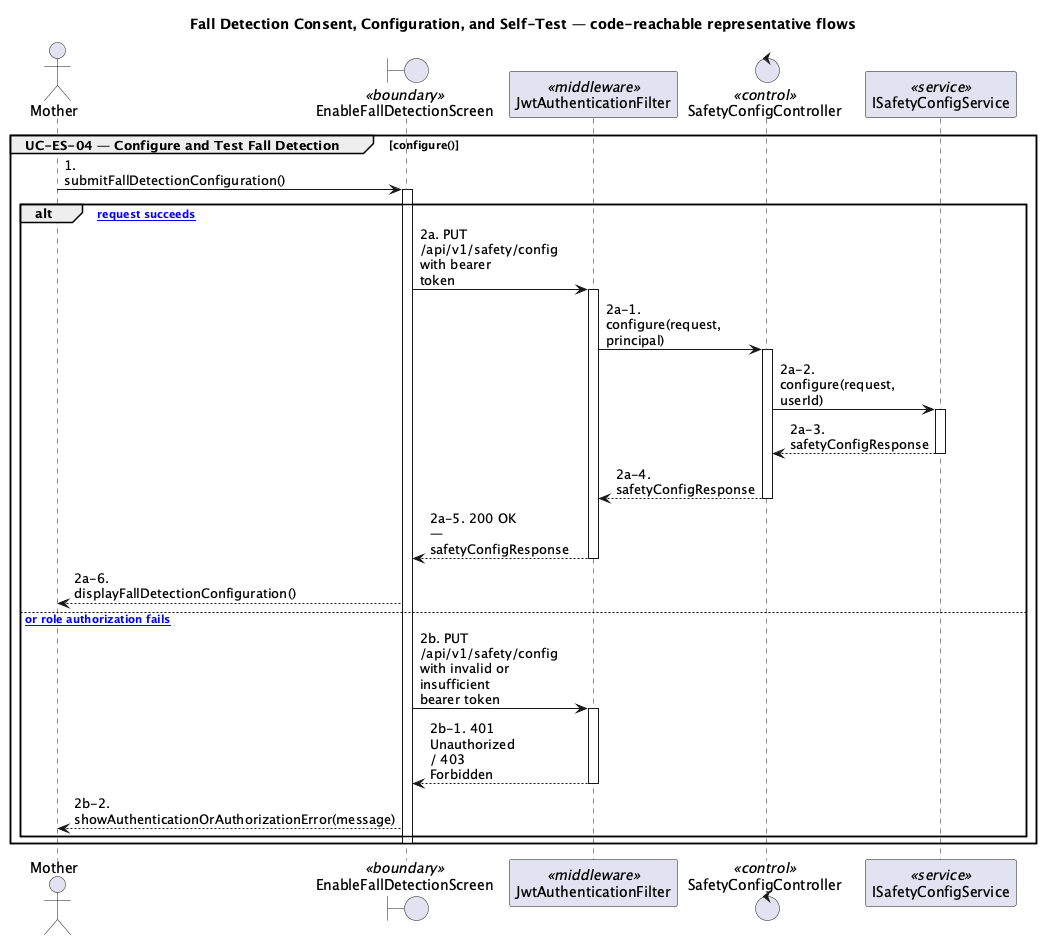

The diagram above was rendered by PlantUML. Its source (embedded in the PNG):
@startuml
skinparam shadowing false
skinparam maxMessageSize 90
title Fall Detection Consent, Configuration, and Self-Test — code-reachable representative flows

actor "Mother" as AMother
boundary "EnableFallDetectionScreen" as UIEnableFallDetectionScreen <<boundary>>
participant "JwtAuthenticationFilter" as JWT <<middleware>>
control "SafetyConfigController" as CSafetyConfigController <<control>>
participant "ISafetyConfigService" as SISafetyConfigService <<service>>

group UC-ES-04 — Configure and Test Fall Detection [configure()]
AMother -> UIEnableFallDetectionScreen : 1. submitFallDetectionConfiguration()
activate UIEnableFallDetectionScreen
alt [authorized request succeeds]
UIEnableFallDetectionScreen -> JWT : 2a. PUT /api/v1/safety/config with bearer token
activate JWT
JWT -> CSafetyConfigController : 2a-1. configure(request, principal)
activate CSafetyConfigController
CSafetyConfigController -> SISafetyConfigService : 2a-2. configure(request, userId)
activate SISafetyConfigService
SISafetyConfigService --> CSafetyConfigController : 2a-3. safetyConfigResponse
deactivate SISafetyConfigService
CSafetyConfigController --> JWT : 2a-4. safetyConfigResponse
deactivate CSafetyConfigController
JWT --> UIEnableFallDetectionScreen : 2a-5. 200 OK — safetyConfigResponse
deactivate JWT
UIEnableFallDetectionScreen --> AMother : 2a-6. displayFallDetectionConfiguration()
else [authentication or role authorization fails]
UIEnableFallDetectionScreen -> JWT : 2b. PUT /api/v1/safety/config with invalid or insufficient bearer token
activate JWT
JWT --> UIEnableFallDetectionScreen : 2b-1. 401 Unauthorized / 403 Forbidden
deactivate JWT
UIEnableFallDetectionScreen --> AMother : 2b-2. showAuthenticationOrAuthorizationError(message)
end
deactivate UIEnableFallDetectionScreen
end
@enduml